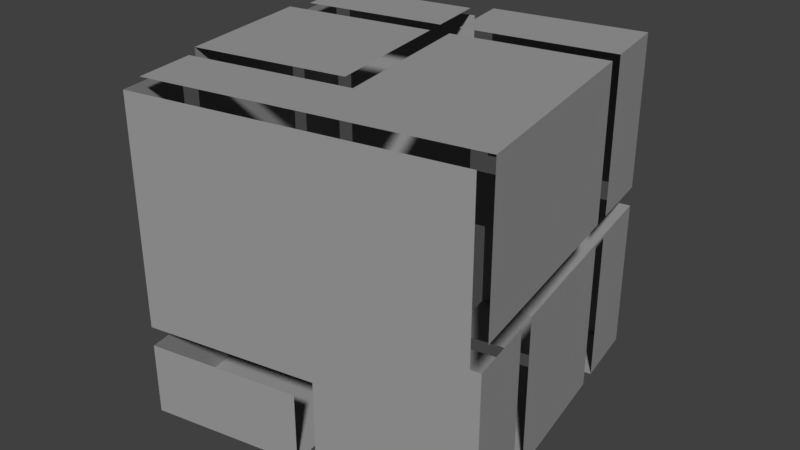 # Source: basics.blend  (saved by Blender 2.79.0; exported with 4.5.12 LTS)
import bpy
from mathutils import Matrix  # noqa: F401  (used for matrix-valued properties, if any)

bpy.ops.wm.read_factory_settings(use_empty=True)
scene = bpy.context.scene
scene.name = 'Scene'

# ---- collections
col_collection_1 = bpy.data.collections.new('Collection 1'); scene.collection.children.link(col_collection_1)

# ---- materials (node trees are filled in below, after node groups)
mat_bjs_3d_logo_light_000 = bpy.data.materials.new('BJS-3D-logo_light.000')
mat_bjs_3d_logo_light_000.alpha_threshold = 0.0
mat_bjs_3d_logo_light_000.use_transparent_shadow = False
mat_bjs_3d_logo_light_000.diffuse_color = (0.3339, 0.3339, 0.3339, 1.0)
mat_bjs_3d_logo_light_000.roughness = 0.5
mat_bjs_3d_logo_light_000.specular_intensity = 1.0

# ---- material node trees

# ---- world
world_world = bpy.data.worlds.new('World'); scene.world = world_world
world_world.color = (0.05088, 0.05088, 0.05088)
world_world.use_sun_shadow = False
world_world.sun_shadow_jitter_overblur = 0.0
world_world.cycles.sampling_method = 'MANUAL'

# ---- meshes
me_cube = bpy.data.meshes.new('Cube')
me_cube.from_pydata([(-0.4717, -0.4757, 0.5071), (-0.5017, 0.4943, -0.4929), (-0.5017, -0.03568, -0.4929), (-0.4717, -0.03568, 0.5071), (-0.4717, -0.5057, -0.2129), (-0.5017, 0.4943, -0.02288), (-0.2217, 0.4943, -0.4929), (-0.5017, -0.5057, -0.2729), (-0.2817, 0.4943, 0.03712), (-0.5017, -0.03568, -0.2729), (-0.2217, 0.02432, -0.4929), (-0.2217, -0.5057, 0.03712), (0.4983, -0.5057, -0.2129), (0.2183, -0.5057, 0.03712), (0.4983, -0.5057, -0.2729), (0.4683, 0.4943, 0.5071), (0.4983, 0.4643, 0.4771), (0.2183, 0.4943, -0.02288), (0.2183, -0.5057, 0.5071), (-0.2817, 0.4943, 0.5071), (0.4683, 0.4943, 0.03712), (-0.5017, -0.5057, -0.4929), (0.4983, -0.5057, -0.4929), (0.2183, 0.02432, -0.4929), (-0.5017, 0.4943, 0.5071), (-0.5017, 0.02432, 0.03712), (-0.2217, -0.5057, 0.5071), (0.2183, -0.03568, 0.5071), (-0.2217, -0.03568, 0.5071), (0.4983, 0.4943, -0.4929), (0.4983, 0.4943, -0.02288), (0.4983, 0.4643, -0.02288), (0.4983, 0.02432, -0.2129), (0.2183, 0.4943, -0.4929), (0.4983, -0.03568, -0.4929), (-0.4717, -0.5057, 0.4771), (-0.5017, 0.02432, 0.5071), (-0.2817, -0.03568, 0.5071), (-0.2817, -0.4757, 0.5071), (0.2783, -0.5057, -0.02288), (-0.2817, -0.5057, -0.02288), (-0.2817, 0.02432, 0.5071), (0.2783, 0.02432, 0.5071), (0.2783, -0.4757, 0.5071), (-0.2817, -0.5057, 0.4771), (-0.5017, -0.03568, -0.02288), (-0.5017, 0.4943, 0.03712), (-0.2217, 0.4943, -0.02288), (-0.5017, -0.03568, 0.4771), (-0.2217, 0.4943, 0.5071), (-0.2217, 0.02432, 0.5071), (-0.2817, 0.4943, -0.02288), (0.2783, 0.4943, -0.02288), (0.2783, 0.4943, -0.4929), (-0.2217, 0.4943, 0.03712), (-0.2817, 0.02432, -0.4929), (0.2783, 0.02432, -0.4929), (0.4983, -0.5057, 0.4771), (0.2783, -0.5057, 0.4771), (0.4683, -0.4757, 0.5071), (-0.5017, -0.4757, -0.2129), (-0.5017, -0.4757, 0.4771), (-0.2817, 0.4943, -0.4929), (-0.5017, 0.02432, -0.4929), (-0.5017, 0.02432, -0.2129), (0.4983, -0.03568, -0.2729), (0.4983, 0.02432, -0.4929)], [], [(60, 61, 48, 45), (63, 1, 62, 55), (1, 5, 51, 62), (60, 45, 64), (64, 45, 5), (63, 64, 5, 1), (44, 35, 4, 40), (57, 58, 39, 12), (39, 40, 4, 12), (37, 3, 0, 38), (42, 43, 59, 15), (32, 66, 29, 31), (49, 15, 20, 54), (15, 49, 50, 42), (6, 33, 23, 10), (14, 7, 21, 22), (34, 22, 21, 2), (34, 65, 14, 22), (21, 7, 9, 2), (25, 36, 24, 46), (19, 24, 36, 41), (24, 19, 8, 46), (27, 28, 26, 18), (18, 26, 11, 13), (32, 31, 16), (53, 29, 66, 56), (12, 32, 16, 57), (30, 31, 29), (52, 30, 29, 53), (6, 47, 17, 33)])
_uv = me_cube.uv_layers.new(name='UVMap')
_uv.uv.foreach_set('vector', [0.4407, 0.007812, 0.6707, 0.007812, 0.6707, 0.151, 0.504, 0.151, 0.4207, 0.8392, 0.4207, 0.9922, 0.3473, 0.9922, 0.3473, 0.8392, 0.766, 0.6608, 0.766, 0.5078, 0.8393, 0.5078, 0.8393, 0.6608, 0.4407, 0.007812, 0.504, 0.151, 0.4407, 0.1706, 0.4407, 0.1706, 0.504, 0.151, 0.504, 0.3236, 0.3473, 0.1706, 0.4407, 0.1706, 0.504, 0.3236, 0.3473, 0.3236, 0.5773, 0.5931, 0.5773, 0.6549, 0.3473, 0.6549, 0.4107, 0.5931, 0.5773, 0.3392, 0.5773, 0.4108, 0.4107, 0.4108, 0.3473, 0.3392, 0.4107, 0.4108, 0.4107, 0.5931, 0.3473, 0.6549, 0.3473, 0.3392, 0.8593, 0.1764, 0.9227, 0.1764, 0.9227, 0.3197, 0.8593, 0.3197, 0.1747, 0.5117, 0.1747, 0.349, 0.238, 0.349, 0.238, 0.6647, 0.238, 0.1803, 0.3313, 0.1803, 0.3313, 0.3333, 0.1747, 0.3236, 0.6867, 0.2324, 0.6867, 0.007813, 0.8433, 0.007812, 0.8433, 0.2324, 0.238, 0.6647, 0.008, 0.6647, 0.008, 0.5117, 0.1747, 0.5117, 0.9027, 0.8333, 0.756, 0.8333, 0.756, 0.6803, 0.9027, 0.6803, 0.3273, 0.349, 0.3273, 0.6745, 0.254, 0.6745, 0.254, 0.349, 0.75, 0.6647, 0.5933, 0.6647, 0.5933, 0.3392, 0.75, 0.3392, 0.51, 0.9922, 0.4367, 0.9922, 0.4367, 0.8392, 0.51, 0.8392, 0.9287, 0.4922, 0.8553, 0.4922, 0.8553, 0.3392, 0.9287, 0.3392, 0.504, 0.8236, 0.3473, 0.8236, 0.3473, 0.6706, 0.504, 0.6706, 0.9187, 0.6803, 0.992, 0.6803, 0.992, 0.8333, 0.9187, 0.8333, 0.766, 0.3392, 0.8393, 0.3392, 0.8393, 0.4922, 0.766, 0.4922, 0.1547, 0.8333, 0.008, 0.8333, 0.008, 0.6803, 0.1547, 0.6803, 0.5933, 0.6803, 0.74, 0.6803, 0.74, 0.8333, 0.5933, 0.8333, 0.238, 0.1803, 0.1747, 0.3236, 0.008, 0.3236, 0.9287, 0.6608, 0.8553, 0.6608, 0.8553, 0.5078, 0.9287, 0.5078, 0.238, 0.007812, 0.238, 0.1803, 0.008, 0.3236, 0.008, 0.007813, 0.1747, 0.3333, 0.1747, 0.3236, 0.3313, 0.3333, 0.8593, 0.007812, 0.9327, 0.007813, 0.9327, 0.1608, 0.8593, 0.1608, 0.1807, 0.8431, 0.1807, 0.6901, 0.3273, 0.6901, 0.3273, 0.8431])
_ca = me_cube.color_attributes.new('Col', 'BYTE_COLOR', 'CORNER')
_ca.data.foreach_set('color', [0.05127, 0.1022, 0.1384, 1.0, 0.05127, 0.1022, 0.1384, 1.0, 0.05127, 0.1022, 0.1384, 1.0, 0.05127, 0.1022, 0.1384, 1.0, 0.05127, 0.1022, 0.1384, 1.0, 0.05127, 0.1022, 0.1384, 1.0, 0.05127, 0.1022, 0.1384, 1.0, 0.05127, 0.1022, 0.1384, 1.0, 0.05127, 0.1022, 0.1384, 1.0, 0.05127, 0.1022, 0.1384, 1.0, 0.05127, 0.1022, 0.1384, 1.0, 0.05127, 0.1022, 0.1384, 1.0, 0.05127, 0.1022, 0.1384, 1.0, 0.05127, 0.1022, 0.1384, 1.0, 0.05127, 0.1022, 0.1384, 1.0, 0.05127, 0.1022, 0.1384, 1.0, 0.05127, 0.1022, 0.1384, 1.0, 0.05127, 0.1022, 0.1384, 1.0, 0.05127, 0.1022, 0.1384, 1.0, 0.05127, 0.1022, 0.1384, 1.0, 0.05127, 0.1022, 0.1384, 1.0, 0.05127, 0.1022, 0.1384, 1.0, 0.03689, 0.05286, 0.0648, 1.0, 0.03689, 0.05286, 0.0648, 1.0, 0.03689, 0.05286, 0.0648, 1.0, 0.03689, 0.05286, 0.0648, 1.0, 0.03689, 0.05286, 0.0648, 1.0, 0.03689, 0.05286, 0.0648, 1.0, 0.03689, 0.05286, 0.0648, 1.0, 0.03689, 0.05286, 0.0648, 1.0, 0.03689, 0.05286, 0.0648, 1.0, 0.03689, 0.05286, 0.0648, 1.0, 0.03689, 0.05286, 0.0648, 1.0, 0.03689, 0.05286, 0.0648, 1.0, 0.04374, 0.1878, 0.3231, 1.0, 0.04374, 0.1878, 0.3231, 1.0, 0.04374, 0.1878, 0.3231, 1.0, 0.04374, 0.1878, 0.3231, 1.0, 0.04374, 0.1878, 0.3231, 1.0, 0.04374, 0.1878, 0.3231, 1.0, 0.04374, 0.1878, 0.3231, 1.0, 0.04374, 0.1878, 0.3231, 1.0, 0.03689, 0.05286, 0.0648, 1.0, 0.03689, 0.05286, 0.0648, 1.0, 0.03689, 0.05286, 0.0648, 1.0, 0.03689, 0.05286, 0.0648, 1.0, 0.04374, 0.1878, 0.3231, 1.0, 0.04374, 0.1878, 0.3231, 1.0, 0.04374, 0.1878, 0.3231, 1.0, 0.04374, 0.1878, 0.3231, 1.0, 0.04374, 0.1878, 0.3231, 1.0, 0.04374, 0.1878, 0.3231, 1.0, 0.04374, 0.1878, 0.3231, 1.0, 0.04374, 0.1878, 0.3231, 1.0, 0.7454, 0.01521, 0.02029, 1.0, 0.7454, 0.01521, 0.02029, 1.0, 0.7454, 0.01521, 0.02029, 1.0, 0.7454, 0.01521, 0.02029, 1.0, 0.04374, 0.1878, 0.3231, 1.0, 0.04374, 0.1878, 0.3231, 1.0, 0.04374, 0.1878, 0.3231, 1.0, 0.04374, 0.1878, 0.3231, 1.0, 0.04374, 0.1878, 0.3231, 1.0, 0.04374, 0.1878, 0.3231, 1.0, 0.04374, 0.1878, 0.3231, 1.0, 0.04374, 0.1878, 0.3231, 1.0, 0.04374, 0.1878, 0.3231, 1.0, 0.04374, 0.1878, 0.3231, 1.0, 0.04374, 0.1878, 0.3231, 1.0, 0.04374, 0.1878, 0.3231, 1.0, 0.04374, 0.1878, 0.3231, 1.0, 0.04374, 0.1878, 0.3231, 1.0, 0.04374, 0.1878, 0.3231, 1.0, 0.04374, 0.1878, 0.3231, 1.0, 0.02519, 0.4452, 0.07036, 1.0, 0.02519, 0.4452, 0.07036, 1.0, 0.02519, 0.4452, 0.07036, 1.0, 0.02519, 0.4452, 0.07036, 1.0, 0.02519, 0.4452, 0.07036, 1.0, 0.02519, 0.4452, 0.07036, 1.0, 0.02519, 0.4452, 0.07036, 1.0, 0.02519, 0.4452, 0.07036, 1.0, 0.02519, 0.4452, 0.07036, 1.0, 0.02519, 0.4452, 0.07036, 1.0, 0.02519, 0.4452, 0.07036, 1.0, 0.02519, 0.4452, 0.07036, 1.0, 0.7454, 0.01521, 0.02029, 1.0, 0.7454, 0.01521, 0.02029, 1.0, 0.7454, 0.01521, 0.02029, 1.0, 0.7454, 0.01521, 0.02029, 1.0, 0.7454, 0.01521, 0.02029, 1.0, 0.7454, 0.01521, 0.02029, 1.0, 0.7454, 0.01521, 0.02029, 1.0, 0.7454, 0.01521, 0.02029, 1.0, 0.03689, 0.05286, 0.0648, 1.0, 0.03689, 0.05286, 0.0648, 1.0, 0.03689, 0.05286, 0.0648, 1.0, 0.03689, 0.05286, 0.0648, 1.0, 0.03689, 0.05286, 0.0648, 1.0, 0.03689, 0.05286, 0.0648, 1.0, 0.03689, 0.05286, 0.0648, 1.0, 0.03689, 0.05286, 0.0648, 1.0, 0.03689, 0.05286, 0.0648, 1.0, 0.03689, 0.05286, 0.0648, 1.0, 0.03689, 0.05286, 0.0648, 1.0, 0.03689, 0.05286, 0.0648, 1.0, 0.03689, 0.05286, 0.0648, 1.0, 0.03689, 0.05286, 0.0648, 1.0, 0.03689, 0.05286, 0.0648, 1.0, 0.03689, 0.05286, 0.0648, 1.0, 0.03689, 0.05286, 0.0648, 1.0, 0.03689, 0.05286, 0.0648, 1.0, 0.7454, 0.01521, 0.02029, 1.0, 0.7454, 0.01521, 0.02029, 1.0, 0.7454, 0.01521, 0.02029, 1.0, 0.7454, 0.01521, 0.02029, 1.0])
me_cube.materials.append(mat_bjs_3d_logo_light_000)
me_cube.use_remesh_preserve_volume = False
me_cube.use_remesh_preserve_attributes = False
me_cube.use_mirror_vertex_groups = False
me_cube.use_paint_bone_selection = False
me_cube.use_paint_mask = True
me_cube.update()

# ---- objects
ob_logo = bpy.data.objects.new('logo', me_cube)

# ---- transforms, parenting, visibility, modifiers, constraints
ob_logo.location = (0.0, 0.0, 1.142)
ob_logo.rotation_euler = (0.0, -0.0, -1.396)
ob_logo.scale = (1.229, 1.229, 1.229)
ob_logo.lineart.crease_threshold = 0.0
_m = ob_logo.modifiers.new('EdgeSplit', 'EDGE_SPLIT')
_m.split_angle = 1.484

# ---- collection membership
col_collection_1.objects.link(ob_logo)

# ---- scene / render settings (as saved in the file)
scene.frame_start = 1; scene.frame_end = 100; scene.frame_set(23)
scene.render.engine = 'BLENDER_EEVEE_NEXT'
scene.render.resolution_percentage = 50
scene.render.dither_intensity = 0.0
scene.cycles.use_denoising = False
scene.cycles.samples = 128
scene.cycles.sampling_pattern = 'TABULATED_SOBOL'
scene.cycles.use_adaptive_sampling = False
scene.cycles.use_light_tree = False
scene.cycles.blur_glossy = 0.0
scene.cycles.sample_clamp_indirect = 0.0
scene.view_settings.view_transform = 'Standard'
bpy.context.view_layer.update()

# ---- added for rendering (the .blend has no active camera and no usable light): camera, sun
cam_auto = bpy.data.cameras.new('AutoCamera')
cam_auto.lens = 50.0
cam_auto.sensor_width = 36.0
cam_auto.clip_end = 1000.0
ob_auto_camera = bpy.data.objects.new('AutoCamera', cam_auto)
scene.collection.objects.link(ob_auto_camera)
ob_auto_camera.location = (2.17558, -2.61853, 2.89703)
ob_auto_camera.rotation_euler = (1.09748, -7.21219e-08, 0.694738)
scene.camera = ob_auto_camera
light_auto_sun = bpy.data.lights.new('AutoSun', 'SUN')
light_auto_sun.energy = 3.0
light_auto_sun.angle = 0.0523599
ob_auto_sun = bpy.data.objects.new('AutoSun', light_auto_sun)
scene.collection.objects.link(ob_auto_sun)
ob_auto_sun.rotation_euler = (0.872665, 0.174533, 0.523599)
bpy.context.view_layer.update()
